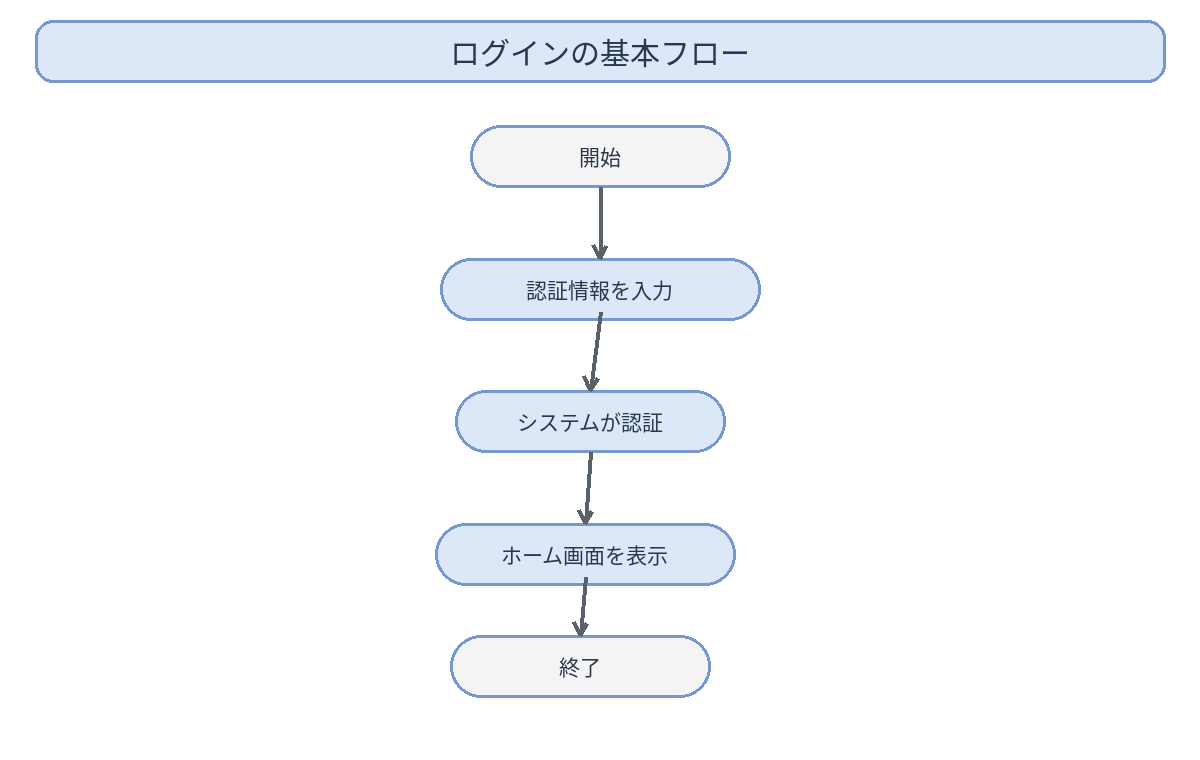

The diagram above was exported from draw.io. Its source (the exported page's mxGraphModel, read from the mxfile embedded in the PNG):
<mxGraphModel dx="1200" dy="760" grid="1" gridSize="10" guides="1" tooltips="1" connect="1" arrows="1" fold="1" page="1" pageScale="1" pageWidth="1200" pageHeight="760">
  <root>
    <mxCell id="0" />
    <mxCell id="1" parent="0" />
    <mxCell id="title" value="ログインの基本フロー" style="rounded=1;whiteSpace=wrap;html=1;fillColor=#DCE8F8;strokeColor=#7798CF;fontSize=24;" vertex="1" parent="1">
      <mxGeometry x="35" y="20" width="1130" height="62" as="geometry" />
    </mxCell>
    <mxCell id="note" value="bad：位置・サイズ・関係を微妙に崩す" style="text;html=1;strokeColor=none;fillColor=none;fontSize=20;" vertex="1" parent="1">
      <mxGeometry x="180" y="690" width="840" height="35" as="geometry" />
    </mxCell>
  </root>
</mxGraphModel>